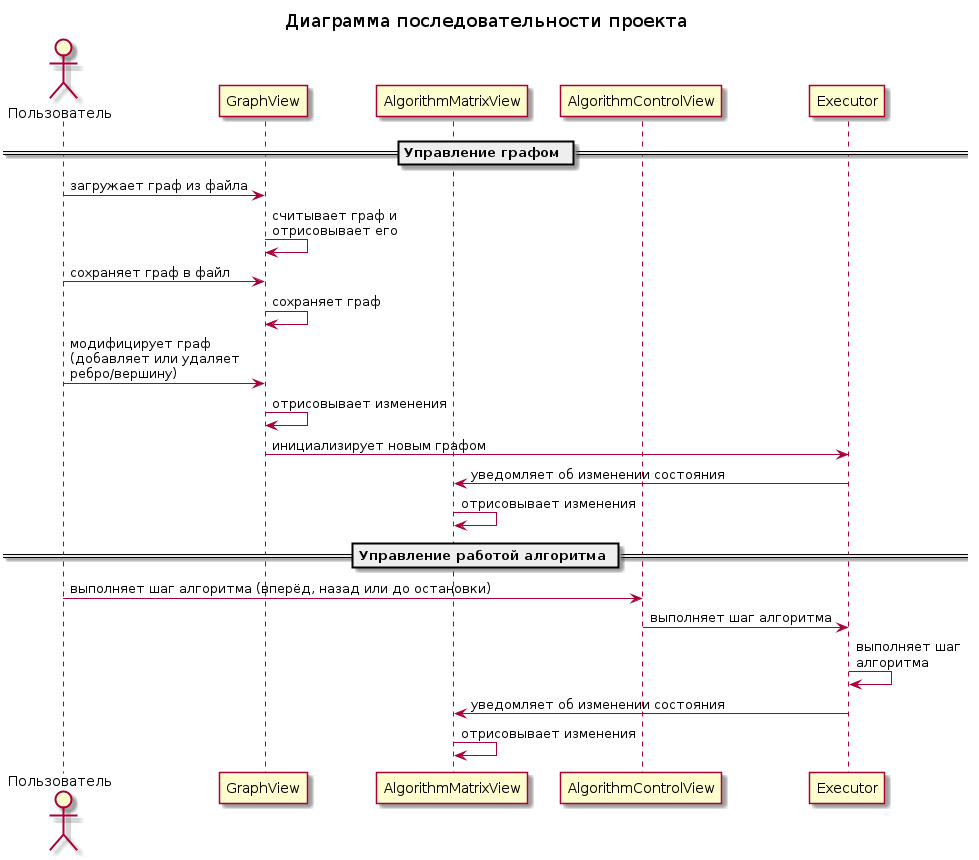

The diagram above was rendered by PlantUML. Its source (embedded in the PNG):
@startuml
	title Диаграмма последовательности проекта

	Actor Пользователь
	participant GraphView
	participant AlgorithmMatrixView
	participant AlgorithmControlView
	participant Executor

	== Управление графом ==

	Пользователь -> GraphView : загружает граф из файла
	GraphView -> GraphView : считывает граф и\nотрисовывает его

	Пользователь -> GraphView : сохраняет граф в файл
	GraphView -> GraphView : сохраняет граф

	Пользователь -> GraphView : модифицирует граф\n(добавляет или удаляет\nребро/вершину)
	GraphView -> GraphView : отрисовывает изменения
	GraphView -> Executor : инициализирует новым графом
	Executor -> AlgorithmMatrixView : уведомляет об изменении состояния
	AlgorithmMatrixView -> AlgorithmMatrixView : отрисовывает изменения

	== Управление работой алгоритма ==

	Пользователь -> AlgorithmControlView : выполняет шаг алгоритма (вперёд, назад или до остановки)
	AlgorithmControlView -> Executor : выполняет шаг алгоритма
	Executor -> Executor : выполняет шаг\nалгоритма
	Executor -> AlgorithmMatrixView : уведомляет об изменении состояния
	AlgorithmMatrixView -> AlgorithmMatrixView : отрисовывает изменения

@enduml